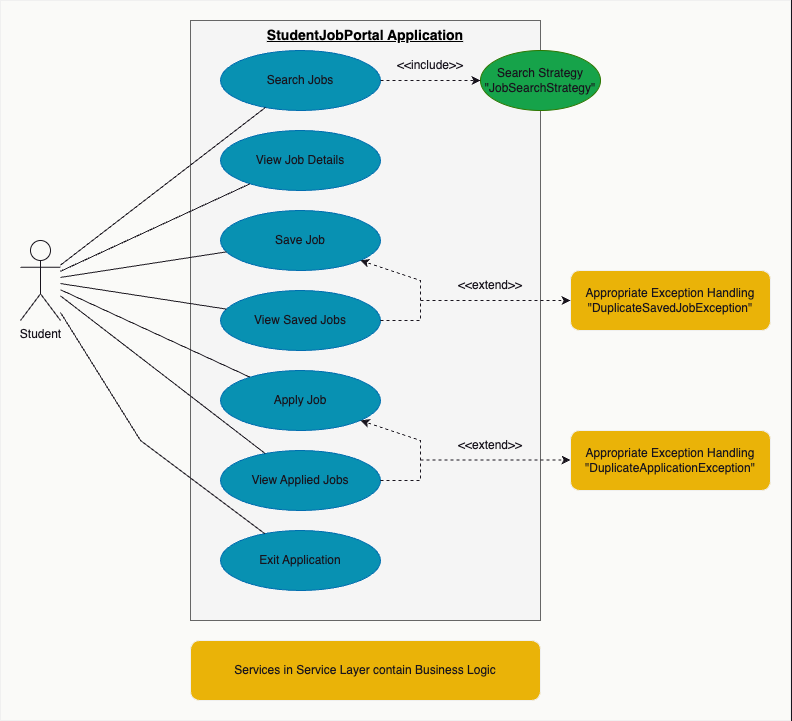

The diagram above was exported from draw.io. Its source (the exported page's mxGraphModel, read from the mxfile embedded in the PNG):
<mxGraphModel dx="1578" dy="1057" grid="1" gridSize="10" guides="1" tooltips="1" connect="1" arrows="1" fold="1" page="0" pageScale="1" pageWidth="827" pageHeight="1169" math="0" shadow="0">
  <root>
    <mxCell id="0" />
    <mxCell id="1" parent="0" />
    <mxCell id="2" value="" style="rounded=0;whiteSpace=wrap;html=1;fillColor=#FAFAF8;" vertex="1" parent="1">
      <mxGeometry x="20" y="80" width="790" height="720" as="geometry" />
    </mxCell>
    <mxCell id="3" value="" style="rounded=0;whiteSpace=wrap;html=1;fillColor=#f5f5f5;fontColor=#333333;strokeColor=#666666;" vertex="1" parent="1">
      <mxGeometry x="210" y="100" width="350" height="600" as="geometry" />
    </mxCell>
    <mxCell id="4" value="&lt;font color=&quot;#18141d&quot;&gt;Student&lt;/font&gt;" style="shape=umlActor;verticalLabelPosition=bottom;verticalAlign=top;html=1;outlineConnect=0;strokeColor=#18141D;fillColor=#FAFAF8;" vertex="1" parent="1">
      <mxGeometry x="40" y="320" width="40" height="80" as="geometry" />
    </mxCell>
    <mxCell id="5" value="&lt;font color=&quot;#18141d&quot;&gt;Search Jobs&lt;/font&gt;" style="ellipse;whiteSpace=wrap;html=1;fillColor=#0891B2;fontColor=#ffffff;strokeColor=#006EAF;" vertex="1" parent="1">
      <mxGeometry x="240" y="130" width="160" height="60" as="geometry" />
    </mxCell>
    <mxCell id="6" value="&lt;font color=&quot;#18141d&quot;&gt;View Job Details&lt;/font&gt;" style="ellipse;whiteSpace=wrap;html=1;fillColor=#0891B2;fontColor=#ffffff;strokeColor=#006EAF;" vertex="1" parent="1">
      <mxGeometry x="240" y="210" width="160" height="60" as="geometry" />
    </mxCell>
    <mxCell id="7" value="&lt;font color=&quot;#18141d&quot;&gt;Save Job&lt;/font&gt;" style="ellipse;whiteSpace=wrap;html=1;fillColor=#0891B2;fontColor=#ffffff;strokeColor=#006EAF;" vertex="1" parent="1">
      <mxGeometry x="240" y="290" width="160" height="60" as="geometry" />
    </mxCell>
    <mxCell id="8" value="&lt;font color=&quot;#18141d&quot;&gt;View Saved Jobs&lt;/font&gt;" style="ellipse;whiteSpace=wrap;html=1;fillColor=#0891B2;fontColor=#ffffff;strokeColor=#006EAF;" vertex="1" parent="1">
      <mxGeometry x="240" y="370" width="160" height="60" as="geometry" />
    </mxCell>
    <mxCell id="9" value="&lt;font color=&quot;#18141d&quot;&gt;Apply Job&lt;/font&gt;" style="ellipse;whiteSpace=wrap;html=1;fillColor=#0891B2;fontColor=#ffffff;strokeColor=#006EAF;" vertex="1" parent="1">
      <mxGeometry x="240" y="450" width="160" height="60" as="geometry" />
    </mxCell>
    <mxCell id="10" value="&lt;font color=&quot;#18141d&quot;&gt;View Applied Jobs&lt;/font&gt;" style="ellipse;whiteSpace=wrap;html=1;fillColor=#0891B2;fontColor=#ffffff;strokeColor=#006EAF;" vertex="1" parent="1">
      <mxGeometry x="240" y="530" width="160" height="60" as="geometry" />
    </mxCell>
    <mxCell id="11" value="&lt;font color=&quot;#18141d&quot;&gt;Search Strategy&lt;br&gt;&quot;JobSearchStrategy&quot;&lt;br&gt;&lt;/font&gt;" style="ellipse;whiteSpace=wrap;html=1;fillColor=#16A34A;fontColor=#ffffff;strokeColor=#2D7600;" vertex="1" parent="1">
      <mxGeometry x="500" y="130" width="120" height="60" as="geometry" />
    </mxCell>
    <mxCell id="12" value="" style="endArrow=classic;html=1;rounded=0;dashed=1;strokeColor=#18141D;" edge="1" source="5" target="11" parent="1">
      <mxGeometry width="50" height="50" relative="1" as="geometry">
        <mxPoint x="390" y="360" as="sourcePoint" />
        <mxPoint x="440" y="310" as="targetPoint" />
      </mxGeometry>
    </mxCell>
    <mxCell id="13" value="" style="endArrow=none;html=1;rounded=0;strokeColor=#18141D;" edge="1" source="4" target="5" parent="1">
      <mxGeometry width="50" height="50" relative="1" as="geometry">
        <mxPoint x="390" y="360" as="sourcePoint" />
        <mxPoint x="440" y="310" as="targetPoint" />
      </mxGeometry>
    </mxCell>
    <mxCell id="14" value="" style="endArrow=none;html=1;rounded=0;strokeColor=#18141D;" edge="1" source="4" target="6" parent="1">
      <mxGeometry width="50" height="50" relative="1" as="geometry">
        <mxPoint x="90" y="360" as="sourcePoint" />
        <mxPoint x="282" y="264" as="targetPoint" />
      </mxGeometry>
    </mxCell>
    <mxCell id="15" value="" style="endArrow=none;html=1;rounded=0;strokeColor=#18141D;" edge="1" source="4" target="7" parent="1">
      <mxGeometry width="50" height="50" relative="1" as="geometry">
        <mxPoint x="100" y="370" as="sourcePoint" />
        <mxPoint x="292" y="274" as="targetPoint" />
      </mxGeometry>
    </mxCell>
    <mxCell id="16" value="" style="endArrow=none;html=1;rounded=0;strokeColor=#18141D;" edge="1" source="4" target="8" parent="1">
      <mxGeometry width="50" height="50" relative="1" as="geometry">
        <mxPoint x="110" y="380" as="sourcePoint" />
        <mxPoint x="302" y="284" as="targetPoint" />
      </mxGeometry>
    </mxCell>
    <mxCell id="17" value="" style="endArrow=none;html=1;rounded=0;strokeColor=#18141D;" edge="1" source="4" target="9" parent="1">
      <mxGeometry width="50" height="50" relative="1" as="geometry">
        <mxPoint x="120" y="390" as="sourcePoint" />
        <mxPoint x="312" y="294" as="targetPoint" />
      </mxGeometry>
    </mxCell>
    <mxCell id="18" value="" style="endArrow=none;html=1;rounded=0;strokeColor=#18141D;" edge="1" source="4" target="10" parent="1">
      <mxGeometry width="50" height="50" relative="1" as="geometry">
        <mxPoint x="130" y="400" as="sourcePoint" />
        <mxPoint x="322" y="304" as="targetPoint" />
      </mxGeometry>
    </mxCell>
    <mxCell id="19" value="" style="endArrow=classic;html=1;rounded=0;dashed=1;strokeColor=#18141D;" edge="1" source="8" target="7" parent="1">
      <mxGeometry width="50" height="50" relative="1" as="geometry">
        <mxPoint x="390" y="400" as="sourcePoint" />
        <mxPoint x="440" y="350" as="targetPoint" />
        <Array as="points">
          <mxPoint x="440" y="400" />
          <mxPoint x="440" y="360" />
        </Array>
      </mxGeometry>
    </mxCell>
    <mxCell id="20" value="" style="endArrow=classic;html=1;rounded=0;dashed=1;strokeColor=#18141D;" edge="1" parent="1">
      <mxGeometry width="50" height="50" relative="1" as="geometry">
        <mxPoint x="400" y="560" as="sourcePoint" />
        <mxPoint x="380" y="500" as="targetPoint" />
        <Array as="points">
          <mxPoint x="440" y="560" />
          <mxPoint x="440" y="520" />
        </Array>
      </mxGeometry>
    </mxCell>
    <mxCell id="21" value="&lt;font color=&quot;#18141d&quot;&gt;Exit Application&lt;/font&gt;" style="ellipse;whiteSpace=wrap;html=1;fillColor=#0891B2;fontColor=#ffffff;strokeColor=#006EAF;" vertex="1" parent="1">
      <mxGeometry x="240" y="610" width="160" height="60" as="geometry" />
    </mxCell>
    <mxCell id="22" value="" style="endArrow=none;html=1;rounded=0;strokeColor=#18141D;" edge="1" source="4" target="21" parent="1">
      <mxGeometry width="50" height="50" relative="1" as="geometry">
        <mxPoint x="390" y="450" as="sourcePoint" />
        <mxPoint x="440" y="400" as="targetPoint" />
        <Array as="points">
          <mxPoint x="160" y="520" />
        </Array>
      </mxGeometry>
    </mxCell>
    <mxCell id="23" value="&lt;font color=&quot;#18141d&quot;&gt;Services in Service Layer contain Business Logic&lt;/font&gt;" style="rounded=1;whiteSpace=wrap;html=1;fillColor=#EAB308;" vertex="1" parent="1">
      <mxGeometry x="210" y="720" width="350" height="60" as="geometry" />
    </mxCell>
    <mxCell id="24" value="&lt;font color=&quot;#18141d&quot;&gt;&amp;lt;&amp;lt;include&amp;gt;&amp;gt;&lt;/font&gt;" style="text;html=1;strokeColor=none;fillColor=none;align=center;verticalAlign=middle;whiteSpace=wrap;rounded=0;" vertex="1" parent="1">
      <mxGeometry x="420" y="130" width="60" height="30" as="geometry" />
    </mxCell>
    <mxCell id="25" value="&lt;font size=&quot;1&quot; color=&quot;#000000&quot;&gt;&lt;b&gt;&lt;u style=&quot;font-size: 14px;&quot;&gt;StudentJobPortal Application&lt;/u&gt;&lt;/b&gt;&lt;/font&gt;" style="text;html=1;strokeColor=none;fillColor=none;align=center;verticalAlign=middle;whiteSpace=wrap;rounded=0;" vertex="1" parent="1">
      <mxGeometry x="220" y="100" width="330" height="30" as="geometry" />
    </mxCell>
    <mxCell id="26" value="&lt;font color=&quot;#18141d&quot;&gt;Appropriate Exception Handling&lt;br&gt;&quot;DuplicateSavedJobException&quot;&lt;br&gt;&lt;/font&gt;" style="rounded=1;whiteSpace=wrap;html=1;fillColor=#EAB308;" vertex="1" parent="1">
      <mxGeometry x="590" y="350" width="200" height="60" as="geometry" />
    </mxCell>
    <mxCell id="27" value="&lt;font color=&quot;#18141d&quot;&gt;Appropriate Exception Handling&lt;br&gt;&quot;DuplicateApplicationException&quot;&lt;br&gt;&lt;/font&gt;" style="rounded=1;whiteSpace=wrap;html=1;fillColor=#EAB308;" vertex="1" parent="1">
      <mxGeometry x="590" y="510" width="200" height="60" as="geometry" />
    </mxCell>
    <mxCell id="28" value="" style="endArrow=classic;html=1;rounded=0;strokeColor=#18141D;dashed=1;" edge="1" target="26" parent="1">
      <mxGeometry width="50" height="50" relative="1" as="geometry">
        <mxPoint x="440" y="380" as="sourcePoint" />
        <mxPoint x="490" y="430" as="targetPoint" />
      </mxGeometry>
    </mxCell>
    <mxCell id="29" value="" style="endArrow=classic;html=1;rounded=0;strokeColor=#18141D;dashed=1;" edge="1" parent="1">
      <mxGeometry width="50" height="50" relative="1" as="geometry">
        <mxPoint x="440" y="539.44" as="sourcePoint" />
        <mxPoint x="590" y="539.44" as="targetPoint" />
      </mxGeometry>
    </mxCell>
    <mxCell id="30" value="&lt;font color=&quot;#18141d&quot;&gt;&amp;lt;&amp;lt;extend&amp;gt;&amp;gt;&lt;/font&gt;" style="text;html=1;strokeColor=none;fillColor=none;align=center;verticalAlign=middle;whiteSpace=wrap;rounded=0;" vertex="1" parent="1">
      <mxGeometry x="480" y="350" width="60" height="30" as="geometry" />
    </mxCell>
    <mxCell id="31" value="&lt;font color=&quot;#18141d&quot;&gt;&amp;lt;&amp;lt;extend&amp;gt;&amp;gt;&lt;/font&gt;" style="text;html=1;strokeColor=none;fillColor=none;align=center;verticalAlign=middle;whiteSpace=wrap;rounded=0;" vertex="1" parent="1">
      <mxGeometry x="480" y="510" width="60" height="30" as="geometry" />
    </mxCell>
  </root>
</mxGraphModel>